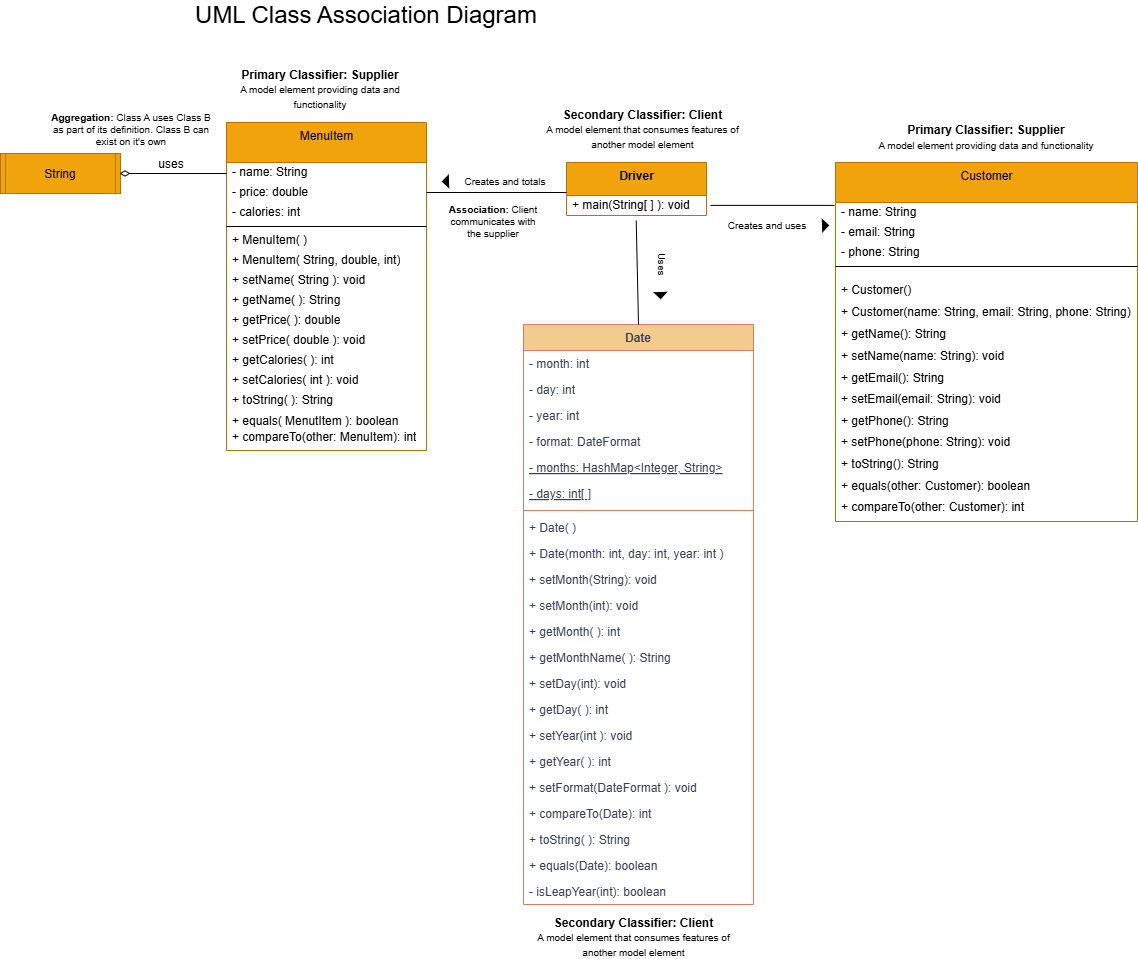

The diagram above was exported from draw.io. Its source (the exported page's mxGraphModel, read from the mxfile embedded in the PNG):
<mxGraphModel dx="1238" dy="806" grid="0" gridSize="10" guides="1" tooltips="1" connect="1" arrows="1" fold="1" page="1" pageScale="1" pageWidth="850" pageHeight="1100" background="none" math="0" shadow="0">
  <root>
    <mxCell id="0" />
    <mxCell id="1" parent="0" />
    <mxCell id="2" value="MenuItem" style="swimlane;fontStyle=0;align=center;verticalAlign=top;childLayout=stackLayout;horizontal=1;startSize=40;horizontalStack=0;resizeParent=1;resizeParentMax=0;resizeLast=0;collapsible=0;marginBottom=0;html=1;fillColor=#f0a30a;fontColor=#000000;strokeColor=#BD7000;" parent="1" vertex="1">
      <mxGeometry x="270" y="190" width="200" height="328" as="geometry" />
    </mxCell>
    <mxCell id="4" value="- name: String" style="text;html=1;strokeColor=none;fillColor=none;align=left;verticalAlign=middle;spacingLeft=4;spacingRight=4;overflow=hidden;rotatable=0;points=[[0,0.5],[1,0.5]];portConstraint=eastwest;" parent="2" vertex="1">
      <mxGeometry y="40" width="200" height="20" as="geometry" />
    </mxCell>
    <mxCell id="10" value="- price: double" style="text;html=1;strokeColor=none;fillColor=none;align=left;verticalAlign=middle;spacingLeft=4;spacingRight=4;overflow=hidden;rotatable=0;points=[[0,0.5],[1,0.5]];portConstraint=eastwest;" parent="2" vertex="1">
      <mxGeometry y="60" width="200" height="20" as="geometry" />
    </mxCell>
    <mxCell id="11" value="- calories: int" style="text;html=1;strokeColor=none;fillColor=none;align=left;verticalAlign=middle;spacingLeft=4;spacingRight=4;overflow=hidden;rotatable=0;points=[[0,0.5],[1,0.5]];portConstraint=eastwest;" parent="2" vertex="1">
      <mxGeometry y="80" width="200" height="20" as="geometry" />
    </mxCell>
    <mxCell id="7" value="" style="line;strokeWidth=1;fillColor=none;align=left;verticalAlign=middle;spacingTop=-1;spacingLeft=3;spacingRight=3;rotatable=0;labelPosition=right;points=[];portConstraint=eastwest;" parent="2" vertex="1">
      <mxGeometry y="100" width="200" height="8" as="geometry" />
    </mxCell>
    <mxCell id="9" value="+ MenuItem( )" style="text;html=1;strokeColor=none;fillColor=none;align=left;verticalAlign=middle;spacingLeft=4;spacingRight=4;overflow=hidden;rotatable=0;points=[[0,0.5],[1,0.5]];portConstraint=eastwest;" parent="2" vertex="1">
      <mxGeometry y="108" width="200" height="20" as="geometry" />
    </mxCell>
    <mxCell id="12" value="+ MenuItem( String, double, int)" style="text;html=1;strokeColor=none;fillColor=none;align=left;verticalAlign=middle;spacingLeft=4;spacingRight=4;overflow=hidden;rotatable=0;points=[[0,0.5],[1,0.5]];portConstraint=eastwest;" parent="2" vertex="1">
      <mxGeometry y="128" width="200" height="20" as="geometry" />
    </mxCell>
    <mxCell id="13" value="+ setName( String ): void" style="text;html=1;strokeColor=none;fillColor=none;align=left;verticalAlign=middle;spacingLeft=4;spacingRight=4;overflow=hidden;rotatable=0;points=[[0,0.5],[1,0.5]];portConstraint=eastwest;" parent="2" vertex="1">
      <mxGeometry y="148" width="200" height="20" as="geometry" />
    </mxCell>
    <mxCell id="14" value="+ getName( ): String" style="text;html=1;strokeColor=none;fillColor=none;align=left;verticalAlign=middle;spacingLeft=4;spacingRight=4;overflow=hidden;rotatable=0;points=[[0,0.5],[1,0.5]];portConstraint=eastwest;" parent="2" vertex="1">
      <mxGeometry y="168" width="200" height="20" as="geometry" />
    </mxCell>
    <mxCell id="15" value="+ getPrice( ): double" style="text;html=1;strokeColor=none;fillColor=none;align=left;verticalAlign=middle;spacingLeft=4;spacingRight=4;overflow=hidden;rotatable=0;points=[[0,0.5],[1,0.5]];portConstraint=eastwest;" parent="2" vertex="1">
      <mxGeometry y="188" width="200" height="20" as="geometry" />
    </mxCell>
    <mxCell id="17" value="+ setPrice( double ): void" style="text;html=1;strokeColor=none;fillColor=none;align=left;verticalAlign=middle;spacingLeft=4;spacingRight=4;overflow=hidden;rotatable=0;points=[[0,0.5],[1,0.5]];portConstraint=eastwest;" parent="2" vertex="1">
      <mxGeometry y="208" width="200" height="20" as="geometry" />
    </mxCell>
    <mxCell id="16" value="+ getCalories( ): int" style="text;html=1;strokeColor=none;fillColor=none;align=left;verticalAlign=middle;spacingLeft=4;spacingRight=4;overflow=hidden;rotatable=0;points=[[0,0.5],[1,0.5]];portConstraint=eastwest;" parent="2" vertex="1">
      <mxGeometry y="228" width="200" height="20" as="geometry" />
    </mxCell>
    <mxCell id="19" value="+ setCalories( int ): void" style="text;html=1;strokeColor=none;fillColor=none;align=left;verticalAlign=middle;spacingLeft=4;spacingRight=4;overflow=hidden;rotatable=0;points=[[0,0.5],[1,0.5]];portConstraint=eastwest;" parent="2" vertex="1">
      <mxGeometry y="248" width="200" height="20" as="geometry" />
    </mxCell>
    <mxCell id="20" value="+ toString( ): String" style="text;html=1;strokeColor=none;fillColor=none;align=left;verticalAlign=middle;spacingLeft=4;spacingRight=4;overflow=hidden;rotatable=0;points=[[0,0.5],[1,0.5]];portConstraint=eastwest;" parent="2" vertex="1">
      <mxGeometry y="268" width="200" height="20" as="geometry" />
    </mxCell>
    <mxCell id="21" value="+ equals( MenutItem ): boolean&lt;div style=&quot;line-height: 160%;&quot;&gt;+ compareTo(other: MenuItem): int&lt;/div&gt;" style="text;html=1;strokeColor=none;fillColor=none;align=left;verticalAlign=middle;spacingLeft=4;spacingRight=4;overflow=hidden;rotatable=0;points=[[0,0.5],[1,0.5]];portConstraint=eastwest;" parent="2" vertex="1">
      <mxGeometry y="288" width="200" height="40" as="geometry" />
    </mxCell>
    <mxCell id="22" value="&lt;b&gt;Driver&lt;/b&gt;" style="swimlane;fontStyle=0;align=center;verticalAlign=top;childLayout=stackLayout;horizontal=1;startSize=33;horizontalStack=0;resizeParent=1;resizeParentMax=0;resizeLast=0;collapsible=0;marginBottom=0;html=1;fillColor=#f0a30a;fontColor=#000000;strokeColor=#BD7000;" parent="1" vertex="1">
      <mxGeometry x="610" y="230" width="140" height="53" as="geometry" />
    </mxCell>
    <mxCell id="29" value="+ main(String[ ] ): void" style="text;html=1;strokeColor=none;fillColor=none;align=left;verticalAlign=middle;spacingLeft=4;spacingRight=4;overflow=hidden;rotatable=0;points=[[0,0.5],[1,0.5]];portConstraint=eastwest;" parent="22" vertex="1">
      <mxGeometry y="33" width="140" height="20" as="geometry" />
    </mxCell>
    <mxCell id="33" value="" style="triangle;aspect=fixed;fillColor=strokeColor;rotation=-182;" parent="1" vertex="1">
      <mxGeometry x="486" y="243" width="6" height="12" as="geometry" />
    </mxCell>
    <mxCell id="34" value="" style="endArrow=none;html=1;rounded=0;align=center;verticalAlign=bottom;labelBackgroundColor=none;" parent="1" edge="1">
      <mxGeometry relative="1" as="geometry">
        <mxPoint x="470" y="260" as="sourcePoint" />
        <mxPoint x="610" y="260" as="targetPoint" />
      </mxGeometry>
    </mxCell>
    <mxCell id="35" value="&lt;b&gt;Secondary Classifier: Client&lt;/b&gt;&lt;br&gt;&lt;font style=&quot;font-size: 10px;&quot;&gt;A model element that consumes features of another model element&lt;/font&gt;" style="text;strokeColor=none;align=center;fillColor=none;html=1;verticalAlign=middle;whiteSpace=wrap;rounded=0;" parent="1" vertex="1">
      <mxGeometry x="576" y="182" width="221" height="30" as="geometry" />
    </mxCell>
    <mxCell id="36" value="&lt;b&gt;Primary Classifier: Supplier&lt;/b&gt;&lt;br&gt;&lt;font style=&quot;font-size: 10px;&quot;&gt;A model element providing data and functionality&lt;/font&gt;" style="text;strokeColor=none;align=center;fillColor=none;html=1;verticalAlign=middle;whiteSpace=wrap;rounded=0;" parent="1" vertex="1">
      <mxGeometry x="280" y="142" width="168" height="30" as="geometry" />
    </mxCell>
    <mxCell id="37" value="Creates and totals" style="text;strokeColor=none;align=center;fillColor=none;html=1;verticalAlign=middle;whiteSpace=wrap;rounded=0;fontSize=10;" parent="1" vertex="1">
      <mxGeometry x="501" y="234" width="96" height="30" as="geometry" />
    </mxCell>
    <mxCell id="38" value="&lt;font style=&quot;font-size: 24px;&quot;&gt;UML Class Association Diagram&lt;/font&gt;" style="text;strokeColor=none;align=center;fillColor=none;html=1;verticalAlign=middle;whiteSpace=wrap;rounded=0;fontSize=10;" parent="1" vertex="1">
      <mxGeometry x="231" y="68" width="358" height="30" as="geometry" />
    </mxCell>
    <mxCell id="39" value="String" style="shape=process2;fixedSize=1;size=5;fontStyle=0;fontSize=12;fillColor=#f0a30a;fontColor=#000000;strokeColor=#BD7000;" parent="1" vertex="1">
      <mxGeometry x="44" y="221" width="120" height="40" as="geometry" />
    </mxCell>
    <mxCell id="40" value="" style="endArrow=none;startArrow=diamondThin;endFill=0;startFill=0;html=1;verticalAlign=bottom;labelBackgroundColor=none;strokeWidth=1;startSize=8;endSize=8;fontSize=12;exitX=1;exitY=0.5;exitDx=0;exitDy=0;entryX=0.005;entryY=0.078;entryDx=0;entryDy=0;entryPerimeter=0;" parent="1" edge="1">
      <mxGeometry width="160" relative="1" as="geometry">
        <mxPoint x="163" y="241" as="sourcePoint" />
        <mxPoint x="270.0000000000001" y="241.024" as="targetPoint" />
      </mxGeometry>
    </mxCell>
    <mxCell id="41" value="uses" style="text;strokeColor=none;align=center;fillColor=none;html=1;verticalAlign=middle;whiteSpace=wrap;rounded=0;fontSize=12;" parent="1" vertex="1">
      <mxGeometry x="185" y="217" width="60" height="30" as="geometry" />
    </mxCell>
    <mxCell id="42" value="&lt;b&gt;Association:&lt;/b&gt; Client communicates with the supplier" style="text;strokeColor=none;align=center;fillColor=none;html=1;verticalAlign=middle;whiteSpace=wrap;rounded=0;fontSize=10;" parent="1" vertex="1">
      <mxGeometry x="486" y="274" width="102" height="30" as="geometry" />
    </mxCell>
    <mxCell id="43" value="&lt;b&gt;Aggregation:&lt;/b&gt; Class A uses Class B as part of its definition. Class B can exist on it's own" style="text;strokeColor=none;align=center;fillColor=none;html=1;verticalAlign=middle;whiteSpace=wrap;rounded=0;fontSize=10;" parent="1" vertex="1">
      <mxGeometry x="91" y="182" width="168" height="30" as="geometry" />
    </mxCell>
    <mxCell id="OIoAbw3v9F9IQn2rTBMY-45" value="Customer" style="swimlane;fontStyle=0;align=center;verticalAlign=top;childLayout=stackLayout;horizontal=1;startSize=40;horizontalStack=0;resizeParent=1;resizeParentMax=0;resizeLast=0;collapsible=0;marginBottom=0;html=1;fillColor=#f0a30a;fontColor=#000000;strokeColor=#BD7000;" vertex="1" parent="1">
      <mxGeometry x="879" y="230" width="302" height="359" as="geometry" />
    </mxCell>
    <mxCell id="OIoAbw3v9F9IQn2rTBMY-46" value="- name: String" style="text;html=1;strokeColor=none;fillColor=none;align=left;verticalAlign=middle;spacingLeft=4;spacingRight=4;overflow=hidden;rotatable=0;points=[[0,0.5],[1,0.5]];portConstraint=eastwest;" vertex="1" parent="OIoAbw3v9F9IQn2rTBMY-45">
      <mxGeometry y="40" width="302" height="20" as="geometry" />
    </mxCell>
    <mxCell id="OIoAbw3v9F9IQn2rTBMY-47" value="- email: String" style="text;html=1;strokeColor=none;fillColor=none;align=left;verticalAlign=middle;spacingLeft=4;spacingRight=4;overflow=hidden;rotatable=0;points=[[0,0.5],[1,0.5]];portConstraint=eastwest;" vertex="1" parent="OIoAbw3v9F9IQn2rTBMY-45">
      <mxGeometry y="60" width="302" height="20" as="geometry" />
    </mxCell>
    <mxCell id="OIoAbw3v9F9IQn2rTBMY-48" value="- phone: String" style="text;html=1;strokeColor=none;fillColor=none;align=left;verticalAlign=middle;spacingLeft=4;spacingRight=4;overflow=hidden;rotatable=0;points=[[0,0.5],[1,0.5]];portConstraint=eastwest;" vertex="1" parent="OIoAbw3v9F9IQn2rTBMY-45">
      <mxGeometry y="80" width="302" height="20" as="geometry" />
    </mxCell>
    <mxCell id="OIoAbw3v9F9IQn2rTBMY-49" value="" style="line;strokeWidth=1;fillColor=none;align=left;verticalAlign=middle;spacingTop=-1;spacingLeft=3;spacingRight=3;rotatable=0;labelPosition=right;points=[];portConstraint=eastwest;" vertex="1" parent="OIoAbw3v9F9IQn2rTBMY-45">
      <mxGeometry y="100" width="302" height="8" as="geometry" />
    </mxCell>
    <mxCell id="OIoAbw3v9F9IQn2rTBMY-59" value="&lt;div style=&quot;line-height: 90%;&quot;&gt;&lt;p class=&quot;&quot; data-end=&quot;156&quot; data-start=&quot;73&quot;&gt;+ Customer()&lt;br data-is-only-node=&quot;&quot; data-end=&quot;102&quot; data-start=&quot;99&quot;&gt;&lt;br&gt;+ Customer(name: String, email: String, phone: String)&lt;/p&gt;&lt;p class=&quot;&quot; data-end=&quot;412&quot; data-start=&quot;158&quot;&gt;+ getName(): String&lt;br data-is-only-node=&quot;&quot; data-end=&quot;189&quot; data-start=&quot;186&quot;&gt;&lt;br&gt;+ setName(name: String): void&lt;br data-end=&quot;219&quot; data-start=&quot;216&quot;&gt;&lt;br&gt;+ getEmail(): String&lt;br data-end=&quot;240&quot; data-start=&quot;237&quot;&gt;&lt;br&gt;+ setEmail(email: String): void&lt;br data-end=&quot;272&quot; data-start=&quot;269&quot;&gt;&lt;br&gt;+ getPhone(): String&lt;br data-end=&quot;293&quot; data-start=&quot;290&quot;&gt;&lt;br&gt;+ setPhone(phone: String): void&lt;br data-end=&quot;325&quot; data-start=&quot;322&quot;&gt;&lt;br&gt;+ toString(): String&lt;br data-end=&quot;346&quot; data-start=&quot;343&quot;&gt;&lt;br&gt;+ equals(other: Customer): boolean&lt;br data-end=&quot;381&quot; data-start=&quot;378&quot;&gt;&lt;br&gt;+ compareTo(other: Customer): int&lt;/p&gt;&lt;/div&gt;" style="text;html=1;strokeColor=none;fillColor=none;align=left;verticalAlign=middle;spacingLeft=4;spacingRight=4;overflow=hidden;rotatable=0;points=[[0,0.5],[1,0.5]];portConstraint=eastwest;" vertex="1" parent="OIoAbw3v9F9IQn2rTBMY-45">
      <mxGeometry y="108" width="302" height="251" as="geometry" />
    </mxCell>
    <mxCell id="OIoAbw3v9F9IQn2rTBMY-60" value="Date" style="swimlane;fontStyle=1;align=center;verticalAlign=top;childLayout=stackLayout;horizontal=1;startSize=26;horizontalStack=0;resizeParent=1;resizeParentMax=0;resizeLast=0;collapsible=1;marginBottom=0;labelBackgroundColor=none;fillColor=#F2CC8F;strokeColor=#E07A5F;fontColor=#393C56;" vertex="1" parent="1">
      <mxGeometry x="567" y="392" width="230" height="580" as="geometry" />
    </mxCell>
    <mxCell id="OIoAbw3v9F9IQn2rTBMY-61" value="- month: int" style="text;strokeColor=none;fillColor=none;align=left;verticalAlign=top;spacingLeft=4;spacingRight=4;overflow=hidden;rotatable=0;points=[[0,0.5],[1,0.5]];portConstraint=eastwest;labelBackgroundColor=none;fontColor=#393C56;" vertex="1" parent="OIoAbw3v9F9IQn2rTBMY-60">
      <mxGeometry y="26" width="230" height="26" as="geometry" />
    </mxCell>
    <mxCell id="OIoAbw3v9F9IQn2rTBMY-62" value="- day: int" style="text;strokeColor=none;fillColor=none;align=left;verticalAlign=top;spacingLeft=4;spacingRight=4;overflow=hidden;rotatable=0;points=[[0,0.5],[1,0.5]];portConstraint=eastwest;labelBackgroundColor=none;fontColor=#393C56;" vertex="1" parent="OIoAbw3v9F9IQn2rTBMY-60">
      <mxGeometry y="52" width="230" height="26" as="geometry" />
    </mxCell>
    <mxCell id="OIoAbw3v9F9IQn2rTBMY-63" value="- year: int" style="text;strokeColor=none;fillColor=none;align=left;verticalAlign=top;spacingLeft=4;spacingRight=4;overflow=hidden;rotatable=0;points=[[0,0.5],[1,0.5]];portConstraint=eastwest;labelBackgroundColor=none;fontColor=#393C56;" vertex="1" parent="OIoAbw3v9F9IQn2rTBMY-60">
      <mxGeometry y="78" width="230" height="26" as="geometry" />
    </mxCell>
    <mxCell id="OIoAbw3v9F9IQn2rTBMY-64" value="- format: DateFormat" style="text;strokeColor=none;fillColor=none;align=left;verticalAlign=top;spacingLeft=4;spacingRight=4;overflow=hidden;rotatable=0;points=[[0,0.5],[1,0.5]];portConstraint=eastwest;labelBackgroundColor=none;fontColor=#393C56;" vertex="1" parent="OIoAbw3v9F9IQn2rTBMY-60">
      <mxGeometry y="104" width="230" height="26" as="geometry" />
    </mxCell>
    <mxCell id="OIoAbw3v9F9IQn2rTBMY-65" value="- months: HashMap&lt;Integer, String&gt;" style="text;strokeColor=none;fillColor=none;align=left;verticalAlign=top;spacingLeft=4;spacingRight=4;overflow=hidden;rotatable=0;points=[[0,0.5],[1,0.5]];portConstraint=eastwest;fontStyle=4;labelBackgroundColor=none;fontColor=#393C56;" vertex="1" parent="OIoAbw3v9F9IQn2rTBMY-60">
      <mxGeometry y="130" width="230" height="26" as="geometry" />
    </mxCell>
    <mxCell id="OIoAbw3v9F9IQn2rTBMY-66" value="- days: int[ ]" style="text;strokeColor=none;fillColor=none;align=left;verticalAlign=top;spacingLeft=4;spacingRight=4;overflow=hidden;rotatable=0;points=[[0,0.5],[1,0.5]];portConstraint=eastwest;fontStyle=4;labelBackgroundColor=none;fontColor=#393C56;" vertex="1" parent="OIoAbw3v9F9IQn2rTBMY-60">
      <mxGeometry y="156" width="230" height="26" as="geometry" />
    </mxCell>
    <mxCell id="OIoAbw3v9F9IQn2rTBMY-67" value="" style="line;strokeWidth=1;fillColor=none;align=left;verticalAlign=middle;spacingTop=-1;spacingLeft=3;spacingRight=3;rotatable=0;labelPosition=right;points=[];portConstraint=eastwest;strokeColor=#E07A5F;labelBackgroundColor=none;fontColor=#393C56;" vertex="1" parent="OIoAbw3v9F9IQn2rTBMY-60">
      <mxGeometry y="182" width="230" height="8" as="geometry" />
    </mxCell>
    <mxCell id="OIoAbw3v9F9IQn2rTBMY-68" value="+ Date( )" style="text;strokeColor=none;fillColor=none;align=left;verticalAlign=top;spacingLeft=4;spacingRight=4;overflow=hidden;rotatable=0;points=[[0,0.5],[1,0.5]];portConstraint=eastwest;labelBackgroundColor=none;fontColor=#393C56;" vertex="1" parent="OIoAbw3v9F9IQn2rTBMY-60">
      <mxGeometry y="190" width="230" height="26" as="geometry" />
    </mxCell>
    <mxCell id="OIoAbw3v9F9IQn2rTBMY-69" value="+ Date(month: int, day: int, year: int )" style="text;strokeColor=none;fillColor=none;align=left;verticalAlign=top;spacingLeft=4;spacingRight=4;overflow=hidden;rotatable=0;points=[[0,0.5],[1,0.5]];portConstraint=eastwest;labelBackgroundColor=none;fontColor=#393C56;" vertex="1" parent="OIoAbw3v9F9IQn2rTBMY-60">
      <mxGeometry y="216" width="230" height="26" as="geometry" />
    </mxCell>
    <mxCell id="OIoAbw3v9F9IQn2rTBMY-70" value="+ setMonth(String): void" style="text;strokeColor=none;fillColor=none;align=left;verticalAlign=top;spacingLeft=4;spacingRight=4;overflow=hidden;rotatable=0;points=[[0,0.5],[1,0.5]];portConstraint=eastwest;labelBackgroundColor=none;fontColor=#393C56;" vertex="1" parent="OIoAbw3v9F9IQn2rTBMY-60">
      <mxGeometry y="242" width="230" height="26" as="geometry" />
    </mxCell>
    <mxCell id="OIoAbw3v9F9IQn2rTBMY-71" value="+ setMonth(int): void" style="text;strokeColor=none;fillColor=none;align=left;verticalAlign=top;spacingLeft=4;spacingRight=4;overflow=hidden;rotatable=0;points=[[0,0.5],[1,0.5]];portConstraint=eastwest;labelBackgroundColor=none;fontColor=#393C56;" vertex="1" parent="OIoAbw3v9F9IQn2rTBMY-60">
      <mxGeometry y="268" width="230" height="26" as="geometry" />
    </mxCell>
    <mxCell id="OIoAbw3v9F9IQn2rTBMY-72" value="+ getMonth( ): int" style="text;strokeColor=none;fillColor=none;align=left;verticalAlign=top;spacingLeft=4;spacingRight=4;overflow=hidden;rotatable=0;points=[[0,0.5],[1,0.5]];portConstraint=eastwest;labelBackgroundColor=none;fontColor=#393C56;" vertex="1" parent="OIoAbw3v9F9IQn2rTBMY-60">
      <mxGeometry y="294" width="230" height="26" as="geometry" />
    </mxCell>
    <mxCell id="OIoAbw3v9F9IQn2rTBMY-73" value="+ getMonthName( ): String" style="text;strokeColor=none;fillColor=none;align=left;verticalAlign=top;spacingLeft=4;spacingRight=4;overflow=hidden;rotatable=0;points=[[0,0.5],[1,0.5]];portConstraint=eastwest;labelBackgroundColor=none;fontColor=#393C56;" vertex="1" parent="OIoAbw3v9F9IQn2rTBMY-60">
      <mxGeometry y="320" width="230" height="26" as="geometry" />
    </mxCell>
    <mxCell id="OIoAbw3v9F9IQn2rTBMY-74" value="+ setDay(int): void" style="text;strokeColor=none;fillColor=none;align=left;verticalAlign=top;spacingLeft=4;spacingRight=4;overflow=hidden;rotatable=0;points=[[0,0.5],[1,0.5]];portConstraint=eastwest;labelBackgroundColor=none;fontColor=#393C56;" vertex="1" parent="OIoAbw3v9F9IQn2rTBMY-60">
      <mxGeometry y="346" width="230" height="26" as="geometry" />
    </mxCell>
    <mxCell id="OIoAbw3v9F9IQn2rTBMY-75" value="+ getDay( ): int" style="text;strokeColor=none;fillColor=none;align=left;verticalAlign=top;spacingLeft=4;spacingRight=4;overflow=hidden;rotatable=0;points=[[0,0.5],[1,0.5]];portConstraint=eastwest;labelBackgroundColor=none;fontColor=#393C56;" vertex="1" parent="OIoAbw3v9F9IQn2rTBMY-60">
      <mxGeometry y="372" width="230" height="26" as="geometry" />
    </mxCell>
    <mxCell id="OIoAbw3v9F9IQn2rTBMY-76" value="+ setYear(int ): void" style="text;strokeColor=none;fillColor=none;align=left;verticalAlign=top;spacingLeft=4;spacingRight=4;overflow=hidden;rotatable=0;points=[[0,0.5],[1,0.5]];portConstraint=eastwest;labelBackgroundColor=none;fontColor=#393C56;" vertex="1" parent="OIoAbw3v9F9IQn2rTBMY-60">
      <mxGeometry y="398" width="230" height="26" as="geometry" />
    </mxCell>
    <mxCell id="OIoAbw3v9F9IQn2rTBMY-77" value="+ getYear( ): int" style="text;strokeColor=none;fillColor=none;align=left;verticalAlign=top;spacingLeft=4;spacingRight=4;overflow=hidden;rotatable=0;points=[[0,0.5],[1,0.5]];portConstraint=eastwest;labelBackgroundColor=none;fontColor=#393C56;" vertex="1" parent="OIoAbw3v9F9IQn2rTBMY-60">
      <mxGeometry y="424" width="230" height="26" as="geometry" />
    </mxCell>
    <mxCell id="OIoAbw3v9F9IQn2rTBMY-78" value="+ setFormat(DateFormat ): void" style="text;strokeColor=none;fillColor=none;align=left;verticalAlign=top;spacingLeft=4;spacingRight=4;overflow=hidden;rotatable=0;points=[[0,0.5],[1,0.5]];portConstraint=eastwest;labelBackgroundColor=none;fontColor=#393C56;" vertex="1" parent="OIoAbw3v9F9IQn2rTBMY-60">
      <mxGeometry y="450" width="230" height="26" as="geometry" />
    </mxCell>
    <mxCell id="OIoAbw3v9F9IQn2rTBMY-79" value="+ compareTo(Date): int" style="text;strokeColor=none;fillColor=none;align=left;verticalAlign=top;spacingLeft=4;spacingRight=4;overflow=hidden;rotatable=0;points=[[0,0.5],[1,0.5]];portConstraint=eastwest;labelBackgroundColor=none;fontColor=#393C56;" vertex="1" parent="OIoAbw3v9F9IQn2rTBMY-60">
      <mxGeometry y="476" width="230" height="26" as="geometry" />
    </mxCell>
    <mxCell id="OIoAbw3v9F9IQn2rTBMY-80" value="+ toString( ): String" style="text;strokeColor=none;fillColor=none;align=left;verticalAlign=top;spacingLeft=4;spacingRight=4;overflow=hidden;rotatable=0;points=[[0,0.5],[1,0.5]];portConstraint=eastwest;labelBackgroundColor=none;fontColor=#393C56;" vertex="1" parent="OIoAbw3v9F9IQn2rTBMY-60">
      <mxGeometry y="502" width="230" height="26" as="geometry" />
    </mxCell>
    <mxCell id="OIoAbw3v9F9IQn2rTBMY-81" value="+ equals(Date): boolean" style="text;strokeColor=none;fillColor=none;align=left;verticalAlign=top;spacingLeft=4;spacingRight=4;overflow=hidden;rotatable=0;points=[[0,0.5],[1,0.5]];portConstraint=eastwest;labelBackgroundColor=none;fontColor=#393C56;" vertex="1" parent="OIoAbw3v9F9IQn2rTBMY-60">
      <mxGeometry y="528" width="230" height="26" as="geometry" />
    </mxCell>
    <mxCell id="OIoAbw3v9F9IQn2rTBMY-82" value="- isLeapYear(int): boolean" style="text;strokeColor=none;fillColor=none;align=left;verticalAlign=top;spacingLeft=4;spacingRight=4;overflow=hidden;rotatable=0;points=[[0,0.5],[1,0.5]];portConstraint=eastwest;labelBackgroundColor=none;fontColor=#393C56;" vertex="1" parent="OIoAbw3v9F9IQn2rTBMY-60">
      <mxGeometry y="554" width="230" height="26" as="geometry" />
    </mxCell>
    <mxCell id="OIoAbw3v9F9IQn2rTBMY-83" value="" style="endArrow=none;html=1;rounded=0;align=center;verticalAlign=bottom;labelBackgroundColor=none;entryX=0.498;entryY=1.254;entryDx=0;entryDy=0;entryPerimeter=0;exitX=0.5;exitY=0;exitDx=0;exitDy=0;" edge="1" parent="1" source="OIoAbw3v9F9IQn2rTBMY-60" target="29">
      <mxGeometry relative="1" as="geometry">
        <mxPoint x="684" y="387" as="sourcePoint" />
        <mxPoint x="620" y="270" as="targetPoint" />
      </mxGeometry>
    </mxCell>
    <mxCell id="OIoAbw3v9F9IQn2rTBMY-84" value="Uses" style="text;strokeColor=none;align=center;fillColor=none;html=1;verticalAlign=middle;whiteSpace=wrap;rounded=0;fontSize=10;rotation=90;" vertex="1" parent="1">
      <mxGeometry x="658" y="317" width="96" height="30" as="geometry" />
    </mxCell>
    <mxCell id="OIoAbw3v9F9IQn2rTBMY-85" value="" style="triangle;aspect=fixed;fillColor=strokeColor;rotation=-182;direction=north;" vertex="1" parent="1">
      <mxGeometry x="698" y="360" width="12" height="6" as="geometry" />
    </mxCell>
    <mxCell id="OIoAbw3v9F9IQn2rTBMY-90" value="Creates and uses" style="text;strokeColor=none;align=center;fillColor=none;html=1;verticalAlign=middle;whiteSpace=wrap;rounded=0;fontSize=10;" vertex="1" parent="1">
      <mxGeometry x="763" y="278" width="96" height="30" as="geometry" />
    </mxCell>
    <mxCell id="OIoAbw3v9F9IQn2rTBMY-91" value="" style="endArrow=none;html=1;rounded=0;align=center;verticalAlign=bottom;labelBackgroundColor=none;exitX=1;exitY=0.5;exitDx=0;exitDy=0;" edge="1" parent="1">
      <mxGeometry relative="1" as="geometry">
        <mxPoint x="754" y="272.89" as="sourcePoint" />
        <mxPoint x="878" y="272.89" as="targetPoint" />
      </mxGeometry>
    </mxCell>
    <mxCell id="OIoAbw3v9F9IQn2rTBMY-93" value="" style="triangle;aspect=fixed;fillColor=strokeColor;rotation=-182;direction=west;" vertex="1" parent="1">
      <mxGeometry x="866" y="287" width="6" height="12" as="geometry" />
    </mxCell>
    <mxCell id="OIoAbw3v9F9IQn2rTBMY-96" value="&lt;b&gt;Secondary Classifier: Client&lt;/b&gt;&lt;br&gt;&lt;font style=&quot;font-size: 10px;&quot;&gt;A model element that consumes features of another model element&lt;/font&gt;" style="text;strokeColor=none;align=center;fillColor=none;html=1;verticalAlign=middle;whiteSpace=wrap;rounded=0;" vertex="1" parent="1">
      <mxGeometry x="567" y="990" width="221" height="30" as="geometry" />
    </mxCell>
    <mxCell id="OIoAbw3v9F9IQn2rTBMY-95" value="&lt;b&gt;Primary Classifier: Supplier&lt;/b&gt;&lt;br&gt;&lt;font style=&quot;font-size: 10px;&quot;&gt;A model element providing data and functionality&lt;/font&gt;" style="text;strokeColor=none;align=center;fillColor=none;html=1;verticalAlign=middle;whiteSpace=wrap;rounded=0;" vertex="1" parent="1">
      <mxGeometry x="879" y="190" width="302" height="30" as="geometry" />
    </mxCell>
  </root>
</mxGraphModel>